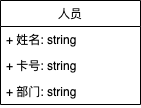

The diagram above was exported from draw.io. Its source (the exported page's mxGraphModel, read from the mxfile embedded in the PNG):
<mxGraphModel dx="946" dy="672" grid="1" gridSize="10" guides="1" tooltips="1" connect="1" arrows="1" fold="1" page="1" pageScale="1" pageWidth="827" pageHeight="1169" math="0" shadow="0">
  <root>
    <mxCell id="0" />
    <mxCell id="1" parent="0" />
    <mxCell id="tE9UcTOnjwwbnKz9Tktc-1" value="人员" style="swimlane;fontStyle=0;childLayout=stackLayout;horizontal=1;startSize=26;fillColor=none;horizontalStack=0;resizeParent=1;resizeParentMax=0;resizeLast=0;collapsible=1;marginBottom=0;" vertex="1" parent="1">
      <mxGeometry x="290" y="210" width="140" height="104" as="geometry" />
    </mxCell>
    <mxCell id="tE9UcTOnjwwbnKz9Tktc-2" value="+ 姓名: string" style="text;strokeColor=none;fillColor=none;align=left;verticalAlign=top;spacingLeft=4;spacingRight=4;overflow=hidden;rotatable=0;points=[[0,0.5],[1,0.5]];portConstraint=eastwest;" vertex="1" parent="tE9UcTOnjwwbnKz9Tktc-1">
      <mxGeometry y="26" width="140" height="26" as="geometry" />
    </mxCell>
    <mxCell id="tE9UcTOnjwwbnKz9Tktc-3" value="+ 卡号: string" style="text;strokeColor=none;fillColor=none;align=left;verticalAlign=top;spacingLeft=4;spacingRight=4;overflow=hidden;rotatable=0;points=[[0,0.5],[1,0.5]];portConstraint=eastwest;" vertex="1" parent="tE9UcTOnjwwbnKz9Tktc-1">
      <mxGeometry y="52" width="140" height="26" as="geometry" />
    </mxCell>
    <mxCell id="tE9UcTOnjwwbnKz9Tktc-4" value="+ 部门: string" style="text;strokeColor=none;fillColor=none;align=left;verticalAlign=top;spacingLeft=4;spacingRight=4;overflow=hidden;rotatable=0;points=[[0,0.5],[1,0.5]];portConstraint=eastwest;" vertex="1" parent="tE9UcTOnjwwbnKz9Tktc-1">
      <mxGeometry y="78" width="140" height="26" as="geometry" />
    </mxCell>
  </root>
</mxGraphModel>